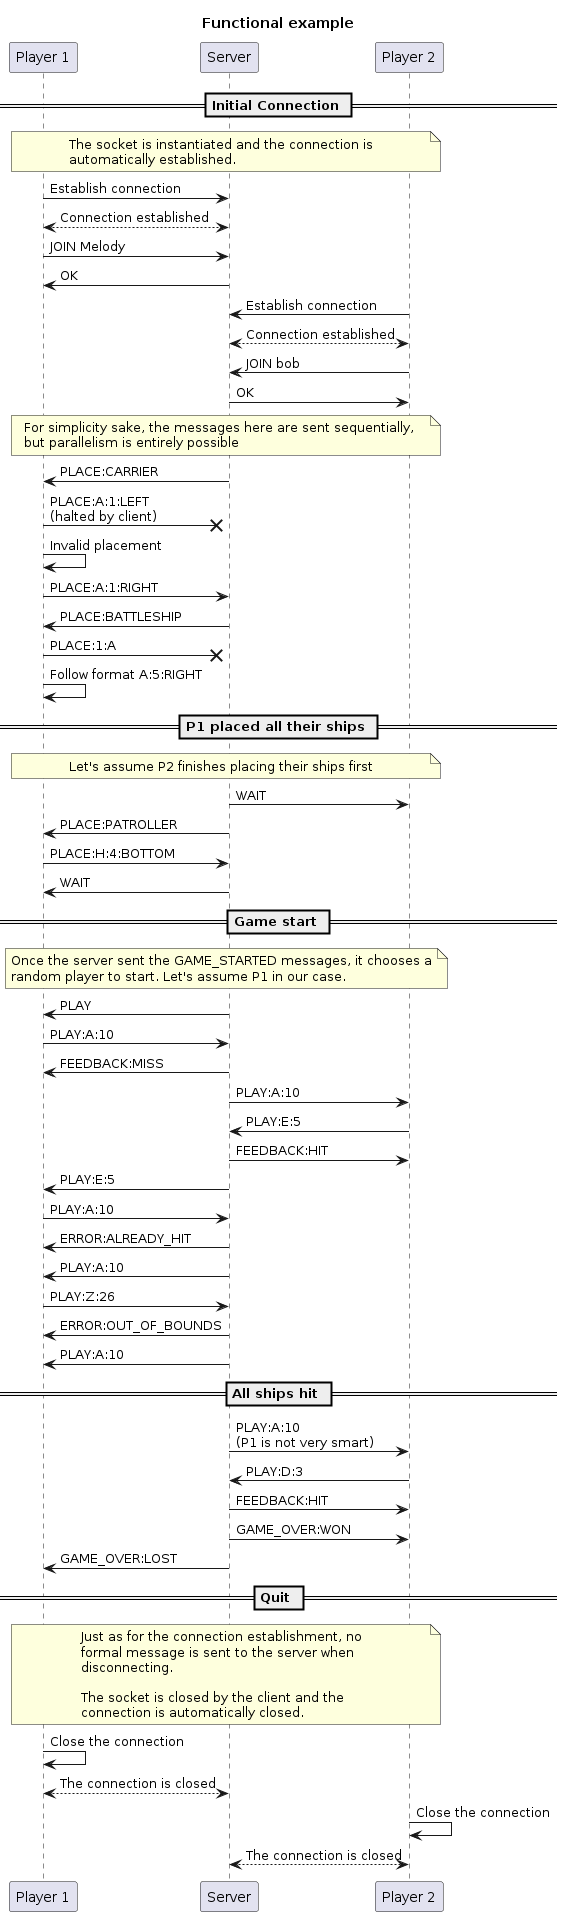

The diagram above was rendered by PlantUML. Its source (embedded in the PNG):
@startuml functional-example

title "Functional example"
participant "Player 1" as p1
participant "Server" as s
participant "Player 2" as p2

== Initial Connection ==

note over p1, p2
The socket is instantiated and the connection is
automatically established.
end note

p1->s : Establish connection
p1<-->s : Connection established

p1->s: JOIN Melody
s->p1: OK

p2->s : Establish connection
p2<-->s : Connection established

p2->s: JOIN bob
s->p2: OK

note over p1, p2
For simplicity sake, the messages here are sent sequentially, 
but parallelism is entirely possible
end note 
s->p1: PLACE:CARRIER
p1 ->x s: PLACE:A:1:LEFT\n(halted by client)
p1 -> p1: Invalid placement
p1 -> s: PLACE:A:1:RIGHT
s -> p1: PLACE:BATTLESHIP
p1 ->x s: PLACE:1:A
p1 -> p1: Follow format A:5:RIGHT
== P1 placed all their ships ==
note over p1, p2
Let's assume P2 finishes placing their ships first
end note
s -> p2: WAIT
s -> p1: PLACE:PATROLLER
p1 -> s: PLACE:H:4:BOTTOM
s -> p1: WAIT

== Game start ==
note over p1, p2
Once the server sent the GAME_STARTED messages, it chooses a
random player to start. Let's assume P1 in our case.
end note

s->p1: PLAY
p1->s: PLAY:A:10
s->p1: FEEDBACK:MISS

s->p2: PLAY:A:10
p2->s: PLAY:E:5
s->p2: FEEDBACK:HIT

s->p1: PLAY:E:5
p1->s: PLAY:A:10
s->p1: ERROR:ALREADY_HIT
s->p1: PLAY:A:10
p1->s: PLAY:Z:26
s->p1: ERROR:OUT_OF_BOUNDS
s->p1: PLAY:A:10

== All ships hit ==
s->p2: PLAY:A:10 \n(P1 is not very smart)
p2->s: PLAY:D:3
s->p2: FEEDBACK:HIT
s->p2: GAME_OVER:WON
s->p1: GAME_OVER:LOST

== Quit ==
note over p1, p2
Just as for the connection establishment, no
formal message is sent to the server when
disconnecting.

The socket is closed by the client and the
connection is automatically closed.
end note

p1->p1: Close the connection
p1<-->s: The connection is closed

p2->p2: Close the connection
p2<-->s: The connection is closed
@enduml